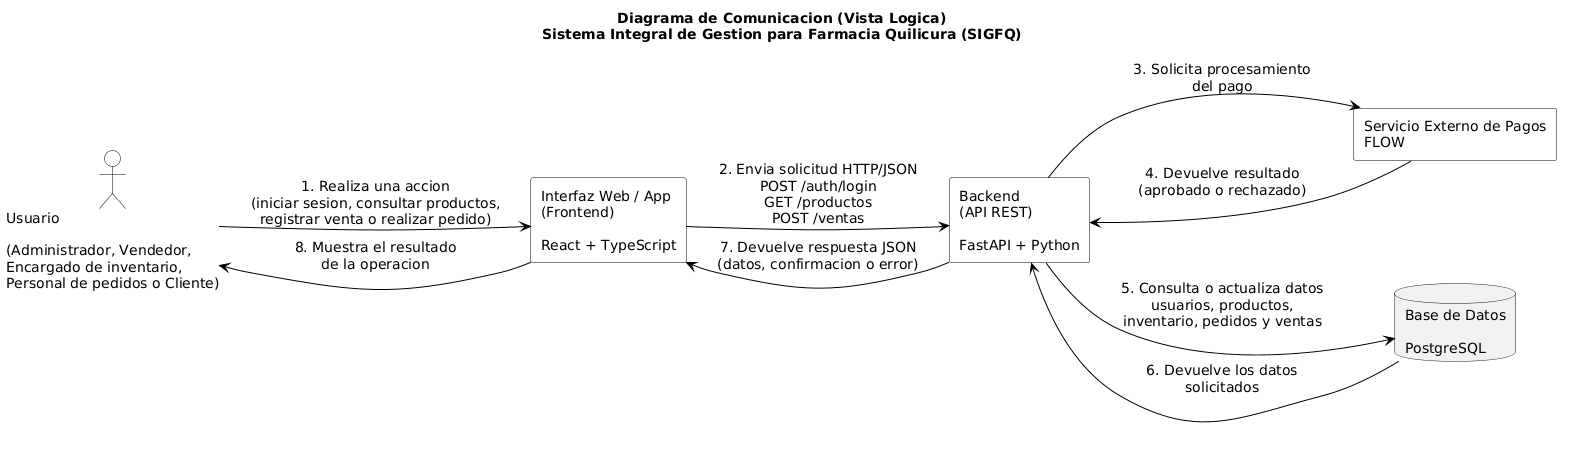

The diagram above was rendered by PlantUML. Its source (embedded in the PNG):
@startuml
title
Diagrama de Comunicacion (Vista Logica)
Sistema Integral de Gestion para Farmacia Quilicura (SIGFQ)
end title

left to right direction

skinparam backgroundColor white
skinparam shadowing false
skinparam defaultFontName Arial
skinparam defaultFontSize 14

skinparam rectangle {
    BackgroundColor white
    BorderColor black
    FontColor black
}

skinparam actor {
    BackgroundColor white
    BorderColor black
    FontColor black
}

skinparam ArrowColor black
skinparam ArrowThickness 1

actor "Usuario\n\n(Administrador, Vendedor,\nEncargado de inventario,\nPersonal de pedidos o Cliente)" as U

rectangle "Interfaz Web / App\n(Frontend)\n\nReact + TypeScript" as FRONT

rectangle "Backend\n(API REST)\n\nFastAPI + Python" as BACK

rectangle "Servicio Externo de Pagos\nFLOW" as FLOW

database "Base de Datos\n\nPostgreSQL" as DB


' =====================================================
' POSICIONAMIENTO
' =====================================================

U -[hidden]-> FRONT
FRONT -[hidden]-> BACK

FLOW -[hidden]down-> BACK
BACK -[hidden]down-> DB


' =====================================================
' COMUNICACIONES
' =====================================================

U --> FRONT : 1. Realiza una accion\n(iniciar sesion, consultar productos,\nregistrar venta o realizar pedido)

FRONT --> BACK : 2. Envia solicitud HTTP/JSON\nPOST /auth/login\nGET /productos\nPOST /ventas

BACK --> FLOW : 3. Solicita procesamiento\ndel pago

FLOW --> BACK : 4. Devuelve resultado\n(aprobado o rechazado)

BACK --> DB : 5. Consulta o actualiza datos\nusuarios, productos,\ninventario, pedidos y ventas

DB --> BACK : 6. Devuelve los datos\nsolicitados

BACK --> FRONT : 7. Devuelve respuesta JSON\n(datos, confirmacion o error)

FRONT --> U : 8. Muestra el resultado\nde la operacion
@enduml